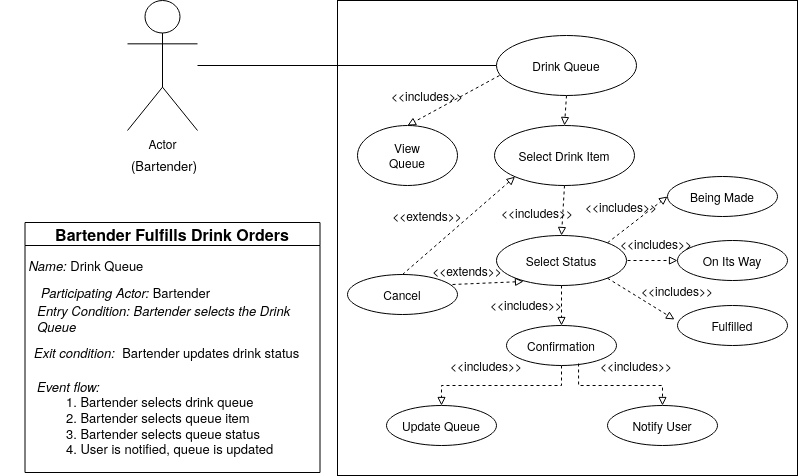

The diagram above was exported from draw.io. Its source (the exported page's mxGraphModel, read from the mxfile embedded in the PNG):
<mxGraphModel dx="942" dy="563" grid="1" gridSize="10" guides="1" tooltips="1" connect="1" arrows="1" fold="1" page="1" pageScale="1" pageWidth="850" pageHeight="1100" math="0" shadow="0">
  <root>
    <mxCell id="0" />
    <mxCell id="1" parent="0" />
    <mxCell id="pb-kH5F0FXbqHxWea2P4-15" value="" style="rounded=0;whiteSpace=wrap;html=1;" parent="1" vertex="1">
      <mxGeometry x="430" y="65" width="460" height="475" as="geometry" />
    </mxCell>
    <mxCell id="QnLI9GYI1GyGLTGJIN5H-1" value="Actor" style="shape=umlActor;verticalLabelPosition=bottom;verticalAlign=top;html=1;outlineConnect=0;" parent="1" vertex="1">
      <mxGeometry x="220" y="65" width="70" height="130" as="geometry" />
    </mxCell>
    <mxCell id="QnLI9GYI1GyGLTGJIN5H-21" value="" style="endArrow=none;html=1;entryX=0;entryY=0.5;entryDx=0;entryDy=0;" parent="1" source="QnLI9GYI1GyGLTGJIN5H-1" target="QnLI9GYI1GyGLTGJIN5H-14" edge="1">
      <mxGeometry width="50" height="50" relative="1" as="geometry">
        <mxPoint x="200" y="220" as="sourcePoint" />
        <mxPoint x="480" y="210" as="targetPoint" />
      </mxGeometry>
    </mxCell>
    <mxCell id="QnLI9GYI1GyGLTGJIN5H-23" value="" style="endArrow=block;html=1;entryX=0.5;entryY=0;entryDx=0;entryDy=0;exitX=0.5;exitY=1;exitDx=0;exitDy=0;dashed=1;endFill=0;" parent="1" source="QnLI9GYI1GyGLTGJIN5H-14" target="xyzJHoLKCJTYFtd9mmKp-7" edge="1">
      <mxGeometry width="50" height="50" relative="1" as="geometry">
        <mxPoint x="345" y="200" as="sourcePoint" />
        <mxPoint x="540" y="80" as="targetPoint" />
      </mxGeometry>
    </mxCell>
    <mxCell id="QnLI9GYI1GyGLTGJIN5H-34" value="(Bartender)" style="text;html=1;strokeColor=none;fillColor=none;align=center;verticalAlign=middle;whiteSpace=wrap;rounded=0;fontSize=13;" parent="1" vertex="1">
      <mxGeometry x="200.25" y="220" width="113.75" height="20" as="geometry" />
    </mxCell>
    <mxCell id="QnLI9GYI1GyGLTGJIN5H-14" value="Drink Queue" style="ellipse;whiteSpace=wrap;html=1;" parent="1" vertex="1">
      <mxGeometry x="589" y="100" width="140" height="60" as="geometry" />
    </mxCell>
    <mxCell id="xyzJHoLKCJTYFtd9mmKp-1" value="" style="ellipse;whiteSpace=wrap;html=1;" parent="1" vertex="1">
      <mxGeometry x="450" y="190" width="100" height="60" as="geometry" />
    </mxCell>
    <mxCell id="xyzJHoLKCJTYFtd9mmKp-3" value="View Queue" style="text;html=1;strokeColor=none;fillColor=none;align=center;verticalAlign=middle;whiteSpace=wrap;rounded=0;" parent="1" vertex="1">
      <mxGeometry x="470" y="210" width="60" height="20" as="geometry" />
    </mxCell>
    <mxCell id="xyzJHoLKCJTYFtd9mmKp-7" value="Select Drink Item" style="ellipse;whiteSpace=wrap;html=1;" parent="1" vertex="1">
      <mxGeometry x="587" y="190" width="140" height="60" as="geometry" />
    </mxCell>
    <mxCell id="xyzJHoLKCJTYFtd9mmKp-11" value="" style="ellipse;whiteSpace=wrap;html=1;" parent="1" vertex="1">
      <mxGeometry x="589" y="300" width="130" height="50" as="geometry" />
    </mxCell>
    <mxCell id="xyzJHoLKCJTYFtd9mmKp-12" value="Select Status" style="text;html=1;strokeColor=none;fillColor=none;align=center;verticalAlign=middle;whiteSpace=wrap;rounded=0;" parent="1" vertex="1">
      <mxGeometry x="614" y="315" width="80" height="20" as="geometry" />
    </mxCell>
    <mxCell id="xyzJHoLKCJTYFtd9mmKp-15" value="Cancel" style="ellipse;whiteSpace=wrap;html=1;" parent="1" vertex="1">
      <mxGeometry x="440" y="339" width="110" height="40" as="geometry" />
    </mxCell>
    <mxCell id="xyzJHoLKCJTYFtd9mmKp-16" value="&amp;lt;&amp;lt;extends&amp;gt;&amp;gt;" style="text;html=1;strokeColor=none;fillColor=none;align=center;verticalAlign=middle;whiteSpace=wrap;rounded=0;" parent="1" vertex="1">
      <mxGeometry x="540" y="325" width="40" height="20" as="geometry" />
    </mxCell>
    <mxCell id="xyzJHoLKCJTYFtd9mmKp-17" value="" style="endArrow=block;html=1;exitX=0.955;exitY=0.25;exitDx=0;exitDy=0;exitPerimeter=0;entryX=0.208;entryY=0.92;entryDx=0;entryDy=0;entryPerimeter=0;dashed=1;endFill=0;" parent="1" source="xyzJHoLKCJTYFtd9mmKp-15" target="xyzJHoLKCJTYFtd9mmKp-11" edge="1">
      <mxGeometry width="50" height="50" relative="1" as="geometry">
        <mxPoint x="400" y="360" as="sourcePoint" />
        <mxPoint x="450" y="310" as="targetPoint" />
      </mxGeometry>
    </mxCell>
    <mxCell id="xyzJHoLKCJTYFtd9mmKp-18" value="&amp;lt;&amp;lt;includes&amp;gt;&amp;gt;" style="text;html=1;strokeColor=none;fillColor=none;align=center;verticalAlign=middle;whiteSpace=wrap;rounded=0;" parent="1" vertex="1">
      <mxGeometry x="610" y="267" width="40" height="20" as="geometry" />
    </mxCell>
    <mxCell id="xyzJHoLKCJTYFtd9mmKp-20" value="&amp;lt;&amp;lt;includes&amp;gt;&amp;gt;" style="text;html=1;strokeColor=none;fillColor=none;align=center;verticalAlign=middle;whiteSpace=wrap;rounded=0;" parent="1" vertex="1">
      <mxGeometry x="500" y="150" width="40" height="20" as="geometry" />
    </mxCell>
    <mxCell id="xyzJHoLKCJTYFtd9mmKp-45" style="edgeStyle=orthogonalEdgeStyle;rounded=0;orthogonalLoop=1;jettySize=auto;html=1;exitX=0.5;exitY=1;exitDx=0;exitDy=0;entryX=0.5;entryY=0;entryDx=0;entryDy=0;fontSize=12;dashed=1;endArrow=block;endFill=0;" parent="1" source="xyzJHoLKCJTYFtd9mmKp-27" target="xyzJHoLKCJTYFtd9mmKp-44" edge="1">
      <mxGeometry relative="1" as="geometry" />
    </mxCell>
    <mxCell id="xyzJHoLKCJTYFtd9mmKp-27" value="Confirmation" style="ellipse;whiteSpace=wrap;html=1;" parent="1" vertex="1">
      <mxGeometry x="599" y="390" width="110" height="40" as="geometry" />
    </mxCell>
    <mxCell id="xyzJHoLKCJTYFtd9mmKp-29" value="" style="endArrow=block;html=1;exitX=0.5;exitY=1;exitDx=0;exitDy=0;entryX=0.5;entryY=0;entryDx=0;entryDy=0;dashed=1;endFill=0;" parent="1" source="xyzJHoLKCJTYFtd9mmKp-7" target="xyzJHoLKCJTYFtd9mmKp-11" edge="1">
      <mxGeometry width="50" height="50" relative="1" as="geometry">
        <mxPoint x="400" y="360" as="sourcePoint" />
        <mxPoint x="450" y="310" as="targetPoint" />
      </mxGeometry>
    </mxCell>
    <mxCell id="xyzJHoLKCJTYFtd9mmKp-30" value="&amp;lt;&amp;lt;includes&amp;gt;&amp;gt;" style="text;html=1;strokeColor=none;fillColor=none;align=center;verticalAlign=middle;whiteSpace=wrap;rounded=0;" parent="1" vertex="1">
      <mxGeometry x="599" y="359" width="40" height="20" as="geometry" />
    </mxCell>
    <mxCell id="xyzJHoLKCJTYFtd9mmKp-31" value="" style="endArrow=block;html=1;exitX=0.5;exitY=1;exitDx=0;exitDy=0;entryX=0.5;entryY=0;entryDx=0;entryDy=0;dashed=1;endFill=0;" parent="1" source="xyzJHoLKCJTYFtd9mmKp-11" target="xyzJHoLKCJTYFtd9mmKp-27" edge="1">
      <mxGeometry width="50" height="50" relative="1" as="geometry">
        <mxPoint x="400" y="360" as="sourcePoint" />
        <mxPoint x="450" y="310" as="targetPoint" />
      </mxGeometry>
    </mxCell>
    <mxCell id="xyzJHoLKCJTYFtd9mmKp-37" value="Bartender Fulfills Drink Orders" style="swimlane;fontSize=16;" parent="1" vertex="1">
      <mxGeometry x="117.5" y="287" width="295" height="250" as="geometry" />
    </mxCell>
    <mxCell id="xyzJHoLKCJTYFtd9mmKp-38" value="&lt;i style=&quot;font-size: 13px&quot;&gt;Name:&lt;/i&gt;&amp;nbsp;Drink Queue" style="text;html=1;strokeColor=none;fillColor=none;align=center;verticalAlign=middle;whiteSpace=wrap;rounded=0;fontSize=13;" parent="xyzJHoLKCJTYFtd9mmKp-37" vertex="1">
      <mxGeometry x="-24" y="30" width="170" height="25" as="geometry" />
    </mxCell>
    <mxCell id="xyzJHoLKCJTYFtd9mmKp-39" value="&lt;font style=&quot;font-size: 13px&quot;&gt;&lt;i&gt;Participating Actor:&lt;/i&gt;&amp;nbsp;Bartender&lt;/font&gt;" style="text;html=1;align=center;verticalAlign=middle;resizable=0;points=[];autosize=1;strokeColor=none;fillColor=none;fontSize=12;" parent="xyzJHoLKCJTYFtd9mmKp-37" vertex="1">
      <mxGeometry x="10" y="60" width="180" height="20" as="geometry" />
    </mxCell>
    <mxCell id="xyzJHoLKCJTYFtd9mmKp-40" value="&lt;div style=&quot;text-align: left&quot;&gt;&lt;i style=&quot;font-size: 13px&quot;&gt;Entry Condition: Bartender selects the Drink&amp;nbsp;&lt;/i&gt;&lt;/div&gt;&lt;div style=&quot;text-align: left&quot;&gt;&lt;i style=&quot;font-size: 13px&quot;&gt;Queue&lt;/i&gt;&lt;/div&gt;" style="text;html=1;align=center;verticalAlign=middle;resizable=0;points=[];autosize=1;strokeColor=none;fillColor=none;fontSize=12;" parent="xyzJHoLKCJTYFtd9mmKp-37" vertex="1">
      <mxGeometry x="5" y="81" width="270" height="30" as="geometry" />
    </mxCell>
    <mxCell id="xyzJHoLKCJTYFtd9mmKp-47" value="&lt;font style=&quot;font-size: 13px&quot;&gt;&lt;i&gt;Event flow:&lt;br&gt;&lt;/i&gt;&lt;span style=&quot;white-space: pre&quot;&gt;&#09;&lt;/span&gt;1. Bartender selects drink queue&lt;br&gt;&lt;span style=&quot;white-space: pre&quot;&gt;&#09;&lt;/span&gt;2. Bartender selects queue item&lt;br&gt;&lt;span style=&quot;white-space: pre&quot;&gt;&#09;&lt;/span&gt;3. Bartender selects queue status&lt;br&gt;&lt;span style=&quot;white-space: pre&quot;&gt;&#09;&lt;/span&gt;4. User is notified, queue is updated&lt;br&gt;&lt;/font&gt;" style="text;html=1;align=left;verticalAlign=middle;resizable=0;points=[];autosize=1;strokeColor=none;fillColor=none;fontSize=12;" parent="xyzJHoLKCJTYFtd9mmKp-37" vertex="1">
      <mxGeometry x="10" y="155" width="250" height="80" as="geometry" />
    </mxCell>
    <mxCell id="xyzJHoLKCJTYFtd9mmKp-43" value="&lt;font style=&quot;font-size: 13px&quot;&gt;&lt;i&gt;Exit condition:&amp;nbsp;&lt;/i&gt;&amp;nbsp;Bartender updates drink status&lt;br&gt;&lt;/font&gt;" style="text;html=1;align=left;verticalAlign=middle;resizable=0;points=[];autosize=1;strokeColor=none;fillColor=none;fontSize=12;" parent="xyzJHoLKCJTYFtd9mmKp-37" vertex="1">
      <mxGeometry x="7" y="120" width="280" height="20" as="geometry" />
    </mxCell>
    <mxCell id="xyzJHoLKCJTYFtd9mmKp-44" value="Update Queue" style="ellipse;whiteSpace=wrap;html=1;" parent="1" vertex="1">
      <mxGeometry x="479" y="470" width="110" height="40" as="geometry" />
    </mxCell>
    <mxCell id="xyzJHoLKCJTYFtd9mmKp-46" value="&amp;lt;&amp;lt;includes&amp;gt;&amp;gt;" style="text;html=1;strokeColor=none;fillColor=none;align=center;verticalAlign=middle;whiteSpace=wrap;rounded=0;" parent="1" vertex="1">
      <mxGeometry x="559" y="420" width="40" height="20" as="geometry" />
    </mxCell>
    <mxCell id="pb-kH5F0FXbqHxWea2P4-2" value="&amp;lt;&amp;lt;extends&amp;gt;&amp;gt;" style="text;html=1;strokeColor=none;fillColor=none;align=center;verticalAlign=middle;whiteSpace=wrap;rounded=0;" parent="1" vertex="1">
      <mxGeometry x="500" y="270" width="40" height="20" as="geometry" />
    </mxCell>
    <mxCell id="pb-kH5F0FXbqHxWea2P4-3" value="" style="endArrow=block;html=1;exitX=0.5;exitY=0;exitDx=0;exitDy=0;entryX=0;entryY=1;entryDx=0;entryDy=0;dashed=1;endFill=0;" parent="1" source="xyzJHoLKCJTYFtd9mmKp-15" target="xyzJHoLKCJTYFtd9mmKp-7" edge="1">
      <mxGeometry width="50" height="50" relative="1" as="geometry">
        <mxPoint x="438.01000000000016" y="429" as="sourcePoint" />
        <mxPoint x="480" y="290" as="targetPoint" />
      </mxGeometry>
    </mxCell>
    <mxCell id="pb-kH5F0FXbqHxWea2P4-4" value="Notify User" style="ellipse;whiteSpace=wrap;html=1;" parent="1" vertex="1">
      <mxGeometry x="700" y="470" width="110" height="40" as="geometry" />
    </mxCell>
    <mxCell id="pb-kH5F0FXbqHxWea2P4-5" value="&amp;lt;&amp;lt;includes&amp;gt;&amp;gt;" style="text;html=1;strokeColor=none;fillColor=none;align=center;verticalAlign=middle;whiteSpace=wrap;rounded=0;" parent="1" vertex="1">
      <mxGeometry x="709" y="420" width="40" height="20" as="geometry" />
    </mxCell>
    <mxCell id="pb-kH5F0FXbqHxWea2P4-7" style="edgeStyle=orthogonalEdgeStyle;rounded=0;orthogonalLoop=1;jettySize=auto;html=1;exitX=0.655;exitY=0.95;exitDx=0;exitDy=0;entryX=0.5;entryY=0;entryDx=0;entryDy=0;fontSize=12;exitPerimeter=0;dashed=1;endArrow=block;endFill=0;" parent="1" source="xyzJHoLKCJTYFtd9mmKp-27" target="pb-kH5F0FXbqHxWea2P4-4" edge="1">
      <mxGeometry relative="1" as="geometry">
        <mxPoint x="795" y="405" as="sourcePoint" />
        <mxPoint x="735" y="484" as="targetPoint" />
      </mxGeometry>
    </mxCell>
    <mxCell id="pb-kH5F0FXbqHxWea2P4-11" value="" style="endArrow=block;html=1;entryX=0.5;entryY=0;entryDx=0;entryDy=0;dashed=1;endFill=0;" parent="1" target="xyzJHoLKCJTYFtd9mmKp-1" edge="1">
      <mxGeometry width="50" height="50" relative="1" as="geometry">
        <mxPoint x="592" y="140" as="sourcePoint" />
        <mxPoint x="490" y="300" as="targetPoint" />
      </mxGeometry>
    </mxCell>
    <mxCell id="dYKOy1OMJ049ACtp3jjR-1" value="Being Made" style="ellipse;whiteSpace=wrap;html=1;" parent="1" vertex="1">
      <mxGeometry x="760" y="241" width="110" height="40" as="geometry" />
    </mxCell>
    <mxCell id="dYKOy1OMJ049ACtp3jjR-2" value="On Its Way" style="ellipse;whiteSpace=wrap;html=1;" parent="1" vertex="1">
      <mxGeometry x="770" y="305" width="110" height="40" as="geometry" />
    </mxCell>
    <mxCell id="dYKOy1OMJ049ACtp3jjR-3" value="Fulfilled" style="ellipse;whiteSpace=wrap;html=1;" parent="1" vertex="1">
      <mxGeometry x="770" y="370" width="110" height="40" as="geometry" />
    </mxCell>
    <mxCell id="dYKOy1OMJ049ACtp3jjR-4" value="" style="endArrow=block;html=1;exitX=1;exitY=0;exitDx=0;exitDy=0;entryX=0;entryY=0.5;entryDx=0;entryDy=0;dashed=1;endFill=0;" parent="1" source="xyzJHoLKCJTYFtd9mmKp-11" target="dYKOy1OMJ049ACtp3jjR-1" edge="1">
      <mxGeometry width="50" height="50" relative="1" as="geometry">
        <mxPoint x="617.5025253169417" y="251.21320343559648" as="sourcePoint" />
        <mxPoint x="505" y="349" as="targetPoint" />
      </mxGeometry>
    </mxCell>
    <mxCell id="dYKOy1OMJ049ACtp3jjR-5" value="" style="endArrow=block;html=1;exitX=0;exitY=0.5;exitDx=0;exitDy=0;entryX=0;entryY=0.5;entryDx=0;entryDy=0;dashed=1;endFill=0;" parent="1" target="dYKOy1OMJ049ACtp3jjR-2" edge="1">
      <mxGeometry width="50" height="50" relative="1" as="geometry">
        <mxPoint x="720" y="325" as="sourcePoint" />
        <mxPoint x="770" y="271" as="targetPoint" />
      </mxGeometry>
    </mxCell>
    <mxCell id="dYKOy1OMJ049ACtp3jjR-6" value="" style="endArrow=block;html=1;exitX=1;exitY=1;exitDx=0;exitDy=0;entryX=-0.027;entryY=0.35;entryDx=0;entryDy=0;entryPerimeter=0;dashed=1;endFill=0;" parent="1" source="xyzJHoLKCJTYFtd9mmKp-11" target="dYKOy1OMJ049ACtp3jjR-3" edge="1">
      <mxGeometry width="50" height="50" relative="1" as="geometry">
        <mxPoint x="719.9619407771256" y="327.3223304703365" as="sourcePoint" />
        <mxPoint x="780" y="281" as="targetPoint" />
      </mxGeometry>
    </mxCell>
    <mxCell id="dYKOy1OMJ049ACtp3jjR-7" value="&amp;lt;&amp;lt;includes&amp;gt;&amp;gt;" style="text;html=1;strokeColor=none;fillColor=none;align=center;verticalAlign=middle;whiteSpace=wrap;rounded=0;" parent="1" vertex="1">
      <mxGeometry x="694" y="261" width="40" height="20" as="geometry" />
    </mxCell>
    <mxCell id="dYKOy1OMJ049ACtp3jjR-8" value="&amp;lt;&amp;lt;includes&amp;gt;&amp;gt;" style="text;html=1;strokeColor=none;fillColor=none;align=center;verticalAlign=middle;whiteSpace=wrap;rounded=0;" parent="1" vertex="1">
      <mxGeometry x="729" y="298" width="40" height="20" as="geometry" />
    </mxCell>
    <mxCell id="dYKOy1OMJ049ACtp3jjR-9" value="&amp;lt;&amp;lt;includes&amp;gt;&amp;gt;" style="text;html=1;strokeColor=none;fillColor=none;align=center;verticalAlign=middle;whiteSpace=wrap;rounded=0;" parent="1" vertex="1">
      <mxGeometry x="750" y="345" width="40" height="20" as="geometry" />
    </mxCell>
  </root>
</mxGraphModel>